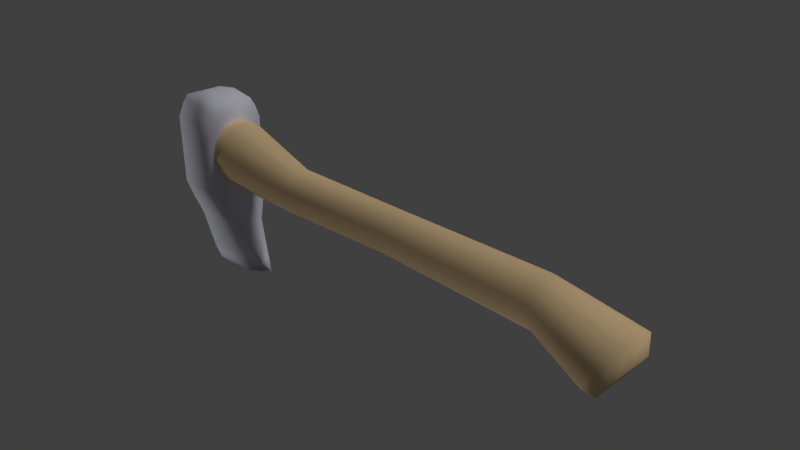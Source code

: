 # Source: axe3.0_1_1_.blend  (saved by Blender 2.73.0; exported with 4.5.12 LTS)
import bpy
from mathutils import Matrix  # noqa: F401  (used for matrix-valued properties, if any)

bpy.ops.wm.read_factory_settings(use_empty=True)
scene = bpy.context.scene
scene.name = 'Scene'

# ---- collections
col_collection_1 = bpy.data.collections.new('Collection 1'); scene.collection.children.link(col_collection_1)

# ---- materials (node trees are filled in below, after node groups)
mat_ironoxide = bpy.data.materials.new('ironoxide')
mat_ironoxide.alpha_threshold = 0.0
mat_ironoxide.use_transparent_shadow = False
mat_ironoxide.diffuse_color = (0.8045, 0.8041, 0.9169, 1.0)
mat_ironoxide.specular_color = (0.9699, 0.9699, 1.0)
mat_ironoxide.roughness = 0.5
mat_ironoxide.specular_intensity = 0.1091
mat_ironoxide.line_color = (0.0, 0.0, 0.0, 1.0)
mat_bareoak = bpy.data.materials.new('bareoak')
mat_bareoak.alpha_threshold = 0.0
mat_bareoak.use_transparent_shadow = False
mat_bareoak.diffuse_color = (0.9353, 0.6797, 0.3789, 1.0)
mat_bareoak.roughness = 0.5
mat_bareoak.specular_intensity = 0.01
mat_bareoak.line_color = (0.0, 0.0, 0.0, 1.0)

# ---- material node trees

# ---- world
world_world = bpy.data.worlds.new('World'); scene.world = world_world
world_world.color = (0.05088, 0.05088, 0.05088)
world_world.use_sun_shadow = False
world_world.sun_shadow_jitter_overblur = 0.0
world_world.cycles.sampling_method = 'MANUAL'
world_world.cycles.sample_map_resolution = 256

# ---- cameras
cam_camera = bpy.data.cameras.new('Camera')
cam_camera.clip_end = 100.0
cam_camera.lens = 35.0
cam_camera.sensor_width = 32.0
cam_camera.sensor_height = 18.0
cam_camera.ortho_scale = 7.314
cam_camera.dof.focus_distance = 0.0
cam_camera.dof.aperture_fstop = 128.0

# ---- lights
light_lamp_001 = bpy.data.lights.new('Lamp.001', 'SUN')
light_lamp_001.transmission_factor = 0.0
light_lamp_001.cutoff_distance = 30.0
light_lamp_001.angle = 0.1993
light_lamp_001.energy = 0.6
light_lamp_001.shadow_buffer_clip_start = 1.001
light_lamp_001.shadow_soft_size = 0.1
light_lamp_001.shadow_cascade_max_distance = 1000.0
light_lamp_001.cycles.use_multiple_importance_sampling = False
light_lamp = bpy.data.lights.new('Lamp', 'SUN')
light_lamp.transmission_factor = 0.0
light_lamp.cutoff_distance = 30.0
light_lamp.angle = 0.1993
light_lamp.energy = 1.0
light_lamp.shadow_buffer_clip_start = 1.001
light_lamp.shadow_soft_size = 0.1
light_lamp.shadow_cascade_max_distance = 1000.0
light_lamp.cycles.use_multiple_importance_sampling = False

# ---- meshes
me_cube_001 = bpy.data.meshes.new('Cube.001')
me_cube_001.from_pydata([(-3.868, -0.4243, -0.02418), (-3.868, 0.4243, -0.02418), (-3.019, 0.4243, -0.02418), (-3.019, -0.4243, -0.02418), (-3.567, -0.114, 1.409), (-3.567, 0.114, 1.409), (-3.189, 0.114, 1.409), (-3.189, -0.114, 1.409), (-3.844, -0.06525, -1.28), (-3.844, 0.06525, -1.28), (-2.515, 0.06525, -1.062), (-2.515, -0.06525, -1.062), (-2.962, 0.3466, 1.221), (-3.818, 0.008223, -1.52), (-2.395, 0.008223, -1.23), (-3.81, 0.3466, 1.221), (-3.378, 0.114, 1.438), (-3.443, 0.4243, -0.02418), (-3.378, -0.114, 1.438), (-3.443, -0.4243, -0.02418), (-3.196, 0.06525, -1.171), (-3.196, -0.06525, -1.171), (-3.021, 0.008223, -1.462), (-3.81, -0.3466, 1.221), (-2.831, -0.1978, -0.5465), (-3.866, -0.1978, -0.6484), (-3.866, 0.1978, -0.6484), (-2.831, 0.1978, -0.5465), (-3.349, 0.1978, -0.5975), (-3.349, -0.1978, -0.5975), (-2.962, -0.3466, 1.221), (-3.386, -0.3466, 1.276), (-3.386, 0.3466, 1.276), (-3.839, 0.4243, 1.019), (-2.99, 0.4243, 1.019), (-2.99, -0.4243, 1.019), (-3.839, -0.4243, 1.019), (-3.415, -0.4243, 1.046), (-3.415, 0.4243, 1.046), (-2.925, -0.3209, -0.2853), (-3.867, 0.3209, -0.3363), (-3.867, -0.3209, -0.3363), (-2.925, 0.3209, -0.2853), (-3.396, 0.3209, -0.3108), (-3.396, -0.3209, -0.3108), (-3.776, -0.2851, 1.343), (-3.382, -0.2851, 1.398), (-3.776, 0.2851, 1.343), (-2.988, -0.2851, 1.343), (-2.988, 0.2851, 1.343), (-3.382, 0.2851, 1.398), (-2.728, 0.4167, 0.5781), (-1.49, 0.28, 0.3975), (-2.728, 0.3609, 0.3281), (-1.49, 0.2425, 0.2295), (-2.728, 0.2084, 0.1451), (-1.49, 0.14, 0.1065), (-2.728, -2e-07, 0.07813), (-1.49, -2.881e-08, 0.06153), (-2.728, -0.2084, 0.1451), (-1.49, -0.14, 0.1065), (-2.728, -0.3609, 0.3281), (-1.49, -0.2425, 0.2295), (-2.728, -0.4167, 0.5781), (-1.49, -0.28, 0.3975), (-2.728, -0.3609, 0.8281), (-1.49, -0.2425, 0.5655), (-2.728, -0.2084, 1.011), (-1.49, -0.14, 0.6884), (-2.728, -3.755e-07, 1.078), (-1.49, -1.468e-07, 0.7334), (-2.728, 0.2084, 1.011), (-1.49, 0.14, 0.6884), (-2.728, 0.3609, 0.8281), (-1.49, 0.2425, 0.5655), (3.646, 0.4167, 0.1824), (3.51, 0.3609, -0.02745), (3.411, 0.2084, -0.1811), (3.374, 5.762e-07, -0.2373), (3.411, -0.2084, -0.1811), (3.51, -0.3609, -0.02745), (3.646, -0.4167, 0.1824), (3.782, -0.3609, 0.3923), (3.881, -0.2084, 0.546), (3.917, 4.308e-07, 0.6022), (3.881, 0.2084, 0.546), (3.782, 0.3609, 0.3923), (3.738, 0.3159, 0.03267), (3.635, 0.2736, -0.1264), (3.559, 0.1579, -0.2429), (3.532, 5.76e-07, -0.2855), (3.559, -0.1579, -0.2429), (3.635, -0.2736, -0.1264), (3.738, -0.3159, 0.03267), (3.84, -0.2736, 0.1918), (3.916, -0.1579, 0.3082), (3.943, 4.657e-07, 0.3509), (3.916, 0.1579, 0.3082), (3.84, 0.2736, 0.1918), (2.712, 0.2673, 0.6285), (2.712, 0.1543, 0.7532), (2.712, -0.3086, 0.4582), (2.712, -0.2673, 0.2879), (2.712, 1.944e-07, 0.7989), (2.712, -0.1543, 0.7532), (2.712, -0.1543, 0.1633), (2.712, 3.177e-07, 0.1176), (2.712, 0.2673, 0.2879), (2.712, 0.3086, 0.4582), (2.712, -0.2673, 0.6285), (2.712, 0.1543, 0.1633), (0.3283, 0.2297, 0.6067), (0.3283, -0.2652, 0.453), (0.3283, 2.053e-08, 0.7603), (0.3283, -0.1326, 0.1868), (0.3283, 0.2297, 0.2993), (0.3283, -0.2297, 0.6067), (0.3283, 0.1326, 0.1868), (0.3283, 0.1326, 0.7192), (0.3283, -0.2297, 0.2993), (0.3283, -0.1326, 0.7192), (0.3283, 1.298e-07, 0.1457), (0.3283, 0.2652, 0.453), (-3.872, 0.3665, 0.5781), (-3.872, 0.3174, 0.3582), (-3.872, 0.1833, 0.1973), (-3.872, -3.319e-07, 0.1384), (-3.872, -0.1833, 0.1973), (-3.872, -0.3174, 0.3582), (-3.872, -0.3665, 0.5781), (-3.872, -0.3174, 0.798), (-3.872, -0.1833, 0.959), (-3.872, -4.863e-07, 1.018), (-3.872, 0.1833, 0.959), (-3.872, 0.3174, 0.798), (-3.953, 0.2895, 0.5781), (-3.953, 0.2507, 0.4044), (-3.953, 0.1448, 0.2773), (-3.953, -3.39e-07, 0.2308), (-3.953, -0.1448, 0.2773), (-3.953, -0.2507, 0.4044), (-3.953, -0.2895, 0.5781), (-3.953, -0.2507, 0.7518), (-3.953, -0.1448, 0.879), (-3.953, -4.609e-07, 0.9255), (-3.953, 0.1448, 0.879), (-3.953, 0.2507, 0.7518)], [], [(36, 33, 1, 0), (38, 34, 2, 17), (34, 35, 3, 2), (37, 36, 0, 19), (29, 25, 8, 21), (18, 16, 5, 4), (48, 46, 31, 30), (28, 27, 10, 20), (27, 24, 11, 10), (25, 26, 9, 8), (22, 21, 8, 13), (10, 11, 14), (21, 22, 14, 11), (20, 10, 14, 22), (9, 20, 22, 13), (8, 9, 13), (47, 50, 32, 15), (26, 28, 20, 9), (7, 6, 16, 18), (24, 29, 21, 11), (35, 37, 19, 3), (33, 38, 17, 1), (39, 44, 29, 24), (40, 43, 28, 26), (41, 40, 26, 25), (42, 39, 24, 27), (43, 42, 27, 28), (44, 41, 25, 29), (46, 45, 23, 31), (49, 48, 30, 12), (50, 49, 12, 32), (45, 47, 15, 23), (15, 32, 38, 33), (30, 31, 37, 35), (31, 23, 36, 37), (12, 30, 35, 34), (32, 12, 34, 38), (23, 15, 33, 36), (19, 0, 41, 44), (17, 2, 42, 43), (2, 3, 39, 42), (0, 1, 40, 41), (1, 17, 43, 40), (3, 19, 44, 39), (4, 5, 47, 45), (16, 6, 49, 50), (6, 7, 48, 49), (18, 4, 45, 46), (5, 16, 50, 47), (7, 18, 46, 48), (51, 52, 54, 53), (53, 54, 56, 55), (55, 56, 58, 57), (57, 58, 60, 59), (59, 60, 62, 61), (61, 62, 64, 63), (63, 64, 66, 65), (65, 66, 68, 67), (67, 68, 70, 69), (69, 70, 72, 71), (99, 100, 85, 86), (73, 74, 52, 51), (71, 72, 74, 73), (65, 67, 131, 130), (75, 86, 98, 87), (101, 102, 80, 81), (103, 104, 83, 84), (105, 106, 78, 79), (107, 108, 75, 76), (108, 99, 86, 75), (109, 101, 81, 82), (110, 107, 76, 77), (100, 103, 84, 85), (102, 105, 79, 80), (104, 109, 82, 83), (106, 110, 77, 78), (88, 87, 98, 97, 96, 95, 94, 93, 92, 91, 90, 89), (82, 81, 93, 94), (77, 76, 88, 89), (86, 85, 97, 98), (81, 80, 92, 93), (76, 75, 87, 88), (85, 84, 96, 97), (80, 79, 91, 92), (84, 83, 95, 96), (79, 78, 90, 91), (83, 82, 94, 95), (78, 77, 89, 90), (121, 117, 110, 106), (120, 116, 109, 104), (119, 114, 105, 102), (118, 113, 103, 100), (117, 115, 107, 110), (116, 112, 101, 109), (122, 111, 99, 108), (115, 122, 108, 107), (114, 121, 106, 105), (113, 120, 104, 103), (112, 119, 102, 101), (111, 118, 100, 99), (74, 72, 118, 111), (64, 62, 119, 112), (70, 68, 120, 113), (60, 58, 121, 114), (54, 52, 122, 115), (52, 74, 111, 122), (66, 64, 112, 116), (56, 54, 115, 117), (72, 70, 113, 118), (62, 60, 114, 119), (68, 66, 116, 120), (58, 56, 117, 121), (130, 131, 143, 142), (55, 57, 126, 125), (71, 73, 134, 133), (61, 63, 129, 128), (67, 69, 132, 131), (57, 59, 127, 126), (51, 53, 124, 123), (73, 51, 123, 134), (63, 65, 130, 129), (53, 55, 125, 124), (69, 71, 133, 132), (59, 61, 128, 127), (135, 136, 137, 138, 139, 140, 141, 142, 143, 144, 145, 146), (125, 126, 138, 137), (134, 123, 135, 146), (129, 130, 142, 141), (124, 125, 137, 136), (133, 134, 146, 145), (128, 129, 141, 140), (123, 124, 136, 135), (132, 133, 145, 144), (127, 128, 140, 139), (131, 132, 144, 143), (126, 127, 139, 138)])
me_cube_001.polygons.foreach_set('use_smooth', [True] * 136)
me_cube_001.polygons.foreach_set('material_index', [0, 0, 0, 0, 0, 0, 0, 0, 0, 0, 0, 0, 0, 0, 0, 0, 0, 0, 0, 0, 0, 0, 0, 0, 0, 0, 0, 0, 0, 0, 0, 0, 0, 0, 0, 0, 0, 0, 0, 0, 0, 0, 0, 0, 0, 0, 0, 0, 0, 0, 1, 1, 1, 1, 1, 1, 1, 1, 1, 1, 1, 1, 1, 1, 1, 1, 1, 1, 1, 1, 1, 1, 1, 1, 1, 1, 1, 1, 1, 1, 1, 1, 1, 1, 1, 1, 1, 1, 1, 1, 1, 1, 1, 1, 1, 1, 1, 1, 1, 1, 1, 1, 1, 1, 1, 1, 1, 1, 1, 1, 1, 1, 1, 1, 1, 1, 1, 1, 1, 1, 1, 1, 1, 1, 1, 1, 1, 1, 1, 1, 1, 1, 1, 1, 1, 1])
me_cube_001.materials.append(mat_ironoxide)
me_cube_001.materials.append(mat_bareoak)
me_cube_001.use_remesh_preserve_volume = False
me_cube_001.use_remesh_preserve_attributes = False
me_cube_001.use_mirror_vertex_groups = False
me_cube_001.update()
me_plane_001 = bpy.data.meshes.new('Plane.001')
me_plane_001.from_pydata([], [], [])
me_plane_001.materials.append(None)
me_plane_001.use_remesh_preserve_volume = False
me_plane_001.use_remesh_preserve_attributes = False
me_plane_001.use_mirror_vertex_groups = False
me_plane_001.update()

# ---- objects
ob_lamp_001 = bpy.data.objects.new('Lamp.001', light_lamp_001)
ob_cube = bpy.data.objects.new('Cube', me_cube_001)
ob_lamp = bpy.data.objects.new('Lamp', light_lamp)
ob_camera = bpy.data.objects.new('Camera', cam_camera)
ob_e_small_indents = bpy.data.objects.new('E_small_indents', None)
ob_mat_ironoxide = bpy.data.objects.new('mat_ironoxide', me_plane_001)

# ---- transforms, parenting, visibility, modifiers, constraints
ob_lamp_001.location = (4.076, -6.69, 2.178)
ob_lamp_001.rotation_euler = (1.872, -0.2616, 4.862)
ob_lamp_001.lock_rotations_4d = False
ob_lamp_001.empty_display_type = 'ARROWS'
ob_lamp_001.color = (0.0, 0.0, 0.0, 0.0)
ob_lamp_001.lineart.crease_threshold = 0.0
ob_cube.location = (0.0, 0.0, 0.0)
ob_cube.lineart.crease_threshold = 0.0
ob_lamp.location = (4.076, 1.005, 5.904)
ob_lamp.rotation_euler = (0.6503, 0.05522, 1.866)
ob_lamp.lock_rotations_4d = False
ob_lamp.empty_display_type = 'ARROWS'
ob_lamp.color = (0.0, 0.0, 0.0, 0.0)
ob_lamp.lineart.crease_threshold = 0.0
ob_camera.location = (7.481, -6.508, 5.344)
ob_camera.rotation_euler = (1.109, 0.01082, 0.8149)
ob_camera.lock_rotations_4d = False
ob_camera.empty_display_type = 'ARROWS'
ob_camera.color = (0.0, 0.0, 0.0, 0.0)
ob_camera.display_type = 'WIRE'
ob_camera.lineart.crease_threshold = 0.0
ob_e_small_indents.location = (2.237, 6.853e-09, 0.0)
ob_e_small_indents.scale = (0.05, 0.05, 0.05)
ob_e_small_indents.empty_display_type = 'ARROWS'
ob_e_small_indents.empty_image_offset = (0.0, 0.0)
ob_e_small_indents.lineart.crease_threshold = 0.0
ob_mat_ironoxide.location = (0.0, 0.0, 0.0)
ob_mat_ironoxide.lock_rotations_4d = False
ob_mat_ironoxide.empty_display_type = 'ARROWS'
ob_mat_ironoxide.color = (0.0, 0.0, 0.0, 1.0)
ob_mat_ironoxide.show_name = True
ob_mat_ironoxide.show_axis = True
ob_mat_ironoxide.lineart.crease_threshold = 0.0
ob_mat_ironoxide.material_slots[0].link = 'OBJECT'; ob_mat_ironoxide.material_slots[0].material = mat_ironoxide

# ---- collection membership
col_collection_1.objects.link(ob_lamp_001)
col_collection_1.objects.link(ob_cube)
col_collection_1.objects.link(ob_lamp)
col_collection_1.objects.link(ob_camera)
col_collection_1.objects.link(ob_e_small_indents)
col_collection_1.objects.link(ob_mat_ironoxide)

# ---- scene / render settings (as saved in the file)
scene.camera = ob_camera
scene.frame_start = 1; scene.frame_end = 250; scene.frame_set(1)
scene.render.engine = 'BLENDER_EEVEE_NEXT'
scene.render.dither_intensity = 0.0
scene.cycles.use_denoising = False
scene.cycles.samples = 10
scene.cycles.sampling_pattern = 'TABULATED_SOBOL'
scene.cycles.light_sampling_threshold = 0.0
scene.cycles.use_adaptive_sampling = False
scene.cycles.use_light_tree = False
scene.cycles.blur_glossy = 0.0
scene.cycles.pixel_filter_type = 'GAUSSIAN'
scene.cycles.sample_clamp_indirect = 0.0
scene.view_settings.view_transform = 'Standard'
bpy.context.view_layer.update()
